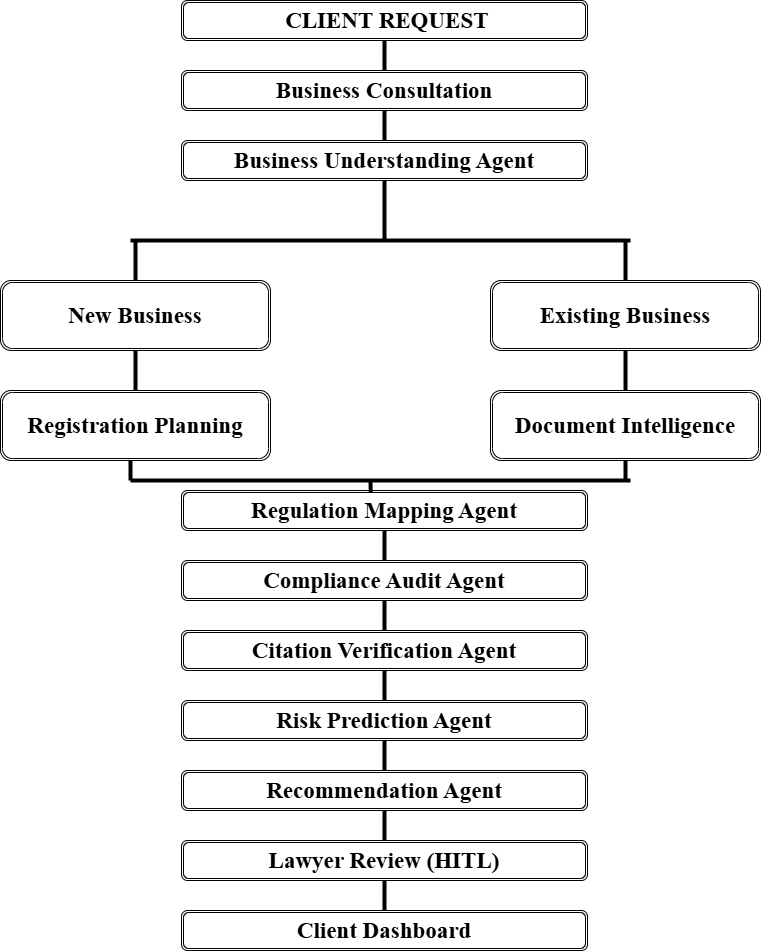

The diagram above was exported from draw.io. Its source (the exported page's mxGraphModel, read from the mxfile embedded in the PNG):
<mxGraphModel dx="1847" dy="1103" grid="1" gridSize="10" guides="1" tooltips="1" connect="1" arrows="1" fold="1" page="1" pageScale="1" pageWidth="827" pageHeight="1169" background="#ffffff" math="0" shadow="0">
  <root>
    <mxCell id="0" />
    <mxCell id="1" parent="0" />
    <mxCell id="2" value="&lt;font style=&quot;font-size: 23px;&quot; face=&quot;Times New Roman&quot;&gt;&lt;b style=&quot;&quot;&gt;&amp;nbsp;CLIENT REQUEST&lt;/b&gt;&lt;/font&gt;" style="shape=ext;double=1;rounded=1;whiteSpace=wrap;html=1;" vertex="1" parent="1">
      <mxGeometry x="211" y="20" width="406" height="40" as="geometry" />
    </mxCell>
    <mxCell id="3" value="&lt;font face=&quot;Times New Roman&quot; style=&quot;font-size: 23px;&quot;&gt;&lt;b&gt;Business Consultation&lt;/b&gt;&lt;/font&gt;" style="shape=ext;double=1;rounded=1;whiteSpace=wrap;html=1;" vertex="1" parent="1">
      <mxGeometry x="211" y="90" width="406" height="40" as="geometry" />
    </mxCell>
    <mxCell id="4" value="&lt;font face=&quot;Times New Roman&quot; style=&quot;font-size: 23px;&quot;&gt;&lt;b&gt;Business Understanding Agent&lt;/b&gt;&lt;/font&gt;" style="shape=ext;double=1;rounded=1;whiteSpace=wrap;html=1;" vertex="1" parent="1">
      <mxGeometry x="211" y="160" width="406" height="40" as="geometry" />
    </mxCell>
    <mxCell id="5" value="&lt;font style=&quot;font-size: 23px;&quot; face=&quot;Times New Roman&quot;&gt;&lt;b&gt;New Business&lt;/b&gt;&lt;/font&gt;" style="shape=ext;double=1;rounded=1;whiteSpace=wrap;html=1;" vertex="1" parent="1">
      <mxGeometry x="30" y="300" width="270" height="70" as="geometry" />
    </mxCell>
    <mxCell id="6" value="&lt;font face=&quot;Times New Roman&quot; style=&quot;font-size: 23px;&quot;&gt;&lt;b&gt;Registration Planning&lt;/b&gt;&lt;/font&gt;" style="shape=ext;double=1;rounded=1;whiteSpace=wrap;html=1;" vertex="1" parent="1">
      <mxGeometry x="30" y="410" width="270" height="70" as="geometry" />
    </mxCell>
    <mxCell id="7" value="&lt;font style=&quot;font-size: 23px;&quot; face=&quot;Times New Roman&quot;&gt;&lt;b&gt;Existing Business&lt;/b&gt;&lt;/font&gt;" style="shape=ext;double=1;rounded=1;whiteSpace=wrap;html=1;" vertex="1" parent="1">
      <mxGeometry x="520" y="300" width="270" height="70" as="geometry" />
    </mxCell>
    <mxCell id="8" value="&lt;b&gt;&lt;font style=&quot;font-size: 23px;&quot; face=&quot;Times New Roman&quot;&gt;Document Intelligence&lt;/font&gt;&lt;/b&gt;" style="shape=ext;double=1;rounded=1;whiteSpace=wrap;html=1;" vertex="1" parent="1">
      <mxGeometry x="520" y="410" width="270" height="70" as="geometry" />
    </mxCell>
    <mxCell id="9" value="&lt;font style=&quot;font-size: 23px;&quot; face=&quot;Times New Roman&quot;&gt;&lt;b&gt;Regulation Mapping Agent&lt;/b&gt;&lt;/font&gt;" style="shape=ext;double=1;rounded=1;whiteSpace=wrap;html=1;" vertex="1" parent="1">
      <mxGeometry x="211" y="510" width="406" height="40" as="geometry" />
    </mxCell>
    <mxCell id="11" value="&lt;font style=&quot;font-size: 23px;&quot; face=&quot;Times New Roman&quot;&gt;&lt;b&gt;Compliance Audit Agent&lt;/b&gt;&lt;/font&gt;" style="shape=ext;double=1;rounded=1;whiteSpace=wrap;html=1;" vertex="1" parent="1">
      <mxGeometry x="211" y="580" width="406" height="40" as="geometry" />
    </mxCell>
    <mxCell id="12" value="&lt;b&gt;&lt;font style=&quot;font-size: 23px;&quot; face=&quot;Times New Roman&quot;&gt;Citation Verification Agent&lt;/font&gt;&lt;/b&gt;" style="shape=ext;double=1;rounded=1;whiteSpace=wrap;html=1;" vertex="1" parent="1">
      <mxGeometry x="211" y="650" width="406" height="40" as="geometry" />
    </mxCell>
    <mxCell id="13" value="&lt;font face=&quot;Times New Roman&quot; style=&quot;font-size: 23px;&quot;&gt;&lt;b&gt;Risk Prediction Agent&lt;/b&gt;&lt;/font&gt;" style="shape=ext;double=1;rounded=1;whiteSpace=wrap;html=1;" vertex="1" parent="1">
      <mxGeometry x="211" y="720" width="406" height="40" as="geometry" />
    </mxCell>
    <mxCell id="14" value="&lt;font style=&quot;font-size: 23px;&quot; face=&quot;Times New Roman&quot;&gt;&lt;b&gt;Recommendation Agent&lt;/b&gt;&lt;/font&gt;" style="shape=ext;double=1;rounded=1;whiteSpace=wrap;html=1;" vertex="1" parent="1">
      <mxGeometry x="211" y="790" width="406" height="40" as="geometry" />
    </mxCell>
    <mxCell id="15" value="&lt;b&gt;&lt;font style=&quot;font-size: 23px;&quot; face=&quot;Times New Roman&quot;&gt;Lawyer Review (HITL)&lt;/font&gt;&lt;/b&gt;" style="shape=ext;double=1;rounded=1;whiteSpace=wrap;html=1;" vertex="1" parent="1">
      <mxGeometry x="211" y="860" width="406" height="40" as="geometry" />
    </mxCell>
    <mxCell id="16" value="&lt;b&gt;&lt;font style=&quot;font-size: 23px;&quot; face=&quot;Times New Roman&quot;&gt;Client Dashboard&lt;/font&gt;&lt;/b&gt;" style="shape=ext;double=1;rounded=1;whiteSpace=wrap;html=1;" vertex="1" parent="1">
      <mxGeometry x="211" y="930" width="406" height="40" as="geometry" />
    </mxCell>
    <mxCell id="17" value="" style="endArrow=none;html=1;entryX=0.5;entryY=1;entryDx=0;entryDy=0;strokeWidth=4;" edge="1" parent="1" target="2">
      <mxGeometry width="50" height="50" relative="1" as="geometry">
        <mxPoint x="414" y="90" as="sourcePoint" />
        <mxPoint x="470" y="110" as="targetPoint" />
      </mxGeometry>
    </mxCell>
    <mxCell id="18" value="" style="endArrow=none;html=1;entryX=0.5;entryY=1;entryDx=0;entryDy=0;strokeWidth=4;exitX=0.5;exitY=0;exitDx=0;exitDy=0;" edge="1" parent="1" source="4" target="3">
      <mxGeometry width="50" height="50" relative="1" as="geometry">
        <mxPoint x="424" y="100" as="sourcePoint" />
        <mxPoint x="424" y="70" as="targetPoint" />
      </mxGeometry>
    </mxCell>
    <mxCell id="19" value="" style="endArrow=none;html=1;entryX=0.5;entryY=1;entryDx=0;entryDy=0;strokeWidth=4;" edge="1" parent="1" target="4">
      <mxGeometry width="50" height="50" relative="1" as="geometry">
        <mxPoint x="414" y="260" as="sourcePoint" />
        <mxPoint x="434" y="80" as="targetPoint" />
      </mxGeometry>
    </mxCell>
    <mxCell id="20" value="" style="endArrow=none;html=1;strokeWidth=4;" edge="1" parent="1">
      <mxGeometry width="50" height="50" relative="1" as="geometry">
        <mxPoint x="660" y="260" as="sourcePoint" />
        <mxPoint x="160" y="260" as="targetPoint" />
      </mxGeometry>
    </mxCell>
    <mxCell id="21" value="" style="endArrow=none;html=1;strokeWidth=4;exitX=0.5;exitY=0;exitDx=0;exitDy=0;" edge="1" parent="1" source="5">
      <mxGeometry width="50" height="50" relative="1" as="geometry">
        <mxPoint x="454" y="130" as="sourcePoint" />
        <mxPoint x="165" y="260" as="targetPoint" />
      </mxGeometry>
    </mxCell>
    <mxCell id="22" value="" style="endArrow=none;html=1;strokeWidth=4;exitX=0.5;exitY=0;exitDx=0;exitDy=0;" edge="1" parent="1" source="7">
      <mxGeometry width="50" height="50" relative="1" as="geometry">
        <mxPoint x="175" y="310" as="sourcePoint" />
        <mxPoint x="655" y="260" as="targetPoint" />
      </mxGeometry>
    </mxCell>
    <mxCell id="23" value="" style="endArrow=none;html=1;entryX=0.5;entryY=1;entryDx=0;entryDy=0;strokeWidth=4;exitX=0.5;exitY=0;exitDx=0;exitDy=0;" edge="1" parent="1" source="6" target="5">
      <mxGeometry width="50" height="50" relative="1" as="geometry">
        <mxPoint x="165" y="400" as="sourcePoint" />
        <mxPoint x="424" y="210" as="targetPoint" />
      </mxGeometry>
    </mxCell>
    <mxCell id="24" value="" style="endArrow=none;html=1;entryX=0.5;entryY=1;entryDx=0;entryDy=0;strokeWidth=4;exitX=0.5;exitY=0;exitDx=0;exitDy=0;" edge="1" parent="1" source="8" target="7">
      <mxGeometry width="50" height="50" relative="1" as="geometry">
        <mxPoint x="175" y="420" as="sourcePoint" />
        <mxPoint x="175" y="380" as="targetPoint" />
      </mxGeometry>
    </mxCell>
    <mxCell id="27" value="" style="endArrow=none;html=1;strokeWidth=4;" edge="1" parent="1">
      <mxGeometry width="50" height="50" relative="1" as="geometry">
        <mxPoint x="660" y="500" as="sourcePoint" />
        <mxPoint x="160" y="500" as="targetPoint" />
      </mxGeometry>
    </mxCell>
    <mxCell id="28" value="" style="endArrow=none;html=1;strokeWidth=4;" edge="1" parent="1">
      <mxGeometry width="50" height="50" relative="1" as="geometry">
        <mxPoint x="160" y="480" as="sourcePoint" />
        <mxPoint x="160" y="500" as="targetPoint" />
      </mxGeometry>
    </mxCell>
    <mxCell id="29" value="" style="endArrow=none;html=1;strokeWidth=4;exitX=0.5;exitY=1;exitDx=0;exitDy=0;" edge="1" parent="1" source="8">
      <mxGeometry width="50" height="50" relative="1" as="geometry">
        <mxPoint x="170" y="490" as="sourcePoint" />
        <mxPoint x="655" y="500" as="targetPoint" />
      </mxGeometry>
    </mxCell>
    <mxCell id="30" value="" style="endArrow=none;html=1;strokeWidth=4;exitX=0.466;exitY=0.061;exitDx=0;exitDy=0;exitPerimeter=0;" edge="1" parent="1" source="9">
      <mxGeometry width="50" height="50" relative="1" as="geometry">
        <mxPoint x="665" y="490" as="sourcePoint" />
        <mxPoint x="400" y="500" as="targetPoint" />
      </mxGeometry>
    </mxCell>
    <mxCell id="31" value="" style="endArrow=none;html=1;strokeWidth=4;exitX=0.5;exitY=1;exitDx=0;exitDy=0;entryX=0.5;entryY=0;entryDx=0;entryDy=0;" edge="1" parent="1" source="9" target="11">
      <mxGeometry width="50" height="50" relative="1" as="geometry">
        <mxPoint x="665" y="490" as="sourcePoint" />
        <mxPoint x="665" y="510" as="targetPoint" />
      </mxGeometry>
    </mxCell>
    <mxCell id="32" value="" style="endArrow=none;html=1;strokeWidth=4;exitX=0.5;exitY=1;exitDx=0;exitDy=0;entryX=0.5;entryY=0;entryDx=0;entryDy=0;" edge="1" parent="1" source="11" target="12">
      <mxGeometry width="50" height="50" relative="1" as="geometry">
        <mxPoint x="424" y="560" as="sourcePoint" />
        <mxPoint x="424" y="590" as="targetPoint" />
      </mxGeometry>
    </mxCell>
    <mxCell id="33" value="" style="endArrow=none;html=1;strokeWidth=4;exitX=0.5;exitY=1;exitDx=0;exitDy=0;entryX=0.5;entryY=0;entryDx=0;entryDy=0;" edge="1" parent="1" source="12" target="13">
      <mxGeometry width="50" height="50" relative="1" as="geometry">
        <mxPoint x="424" y="630" as="sourcePoint" />
        <mxPoint x="424" y="660" as="targetPoint" />
      </mxGeometry>
    </mxCell>
    <mxCell id="34" value="" style="endArrow=none;html=1;strokeWidth=4;exitX=0.5;exitY=1;exitDx=0;exitDy=0;entryX=0.5;entryY=0;entryDx=0;entryDy=0;" edge="1" parent="1" source="13" target="14">
      <mxGeometry width="50" height="50" relative="1" as="geometry">
        <mxPoint x="424" y="700" as="sourcePoint" />
        <mxPoint x="424" y="730" as="targetPoint" />
      </mxGeometry>
    </mxCell>
    <mxCell id="35" value="" style="endArrow=none;html=1;strokeWidth=4;exitX=0.5;exitY=1;exitDx=0;exitDy=0;entryX=0.5;entryY=0;entryDx=0;entryDy=0;" edge="1" parent="1" source="14" target="15">
      <mxGeometry width="50" height="50" relative="1" as="geometry">
        <mxPoint x="424" y="770" as="sourcePoint" />
        <mxPoint x="424" y="800" as="targetPoint" />
      </mxGeometry>
    </mxCell>
    <mxCell id="36" value="" style="endArrow=none;html=1;strokeWidth=4;exitX=0.5;exitY=1;exitDx=0;exitDy=0;entryX=0.5;entryY=0;entryDx=0;entryDy=0;" edge="1" parent="1" source="15" target="16">
      <mxGeometry width="50" height="50" relative="1" as="geometry">
        <mxPoint x="424" y="840" as="sourcePoint" />
        <mxPoint x="424" y="870" as="targetPoint" />
      </mxGeometry>
    </mxCell>
  </root>
</mxGraphModel>